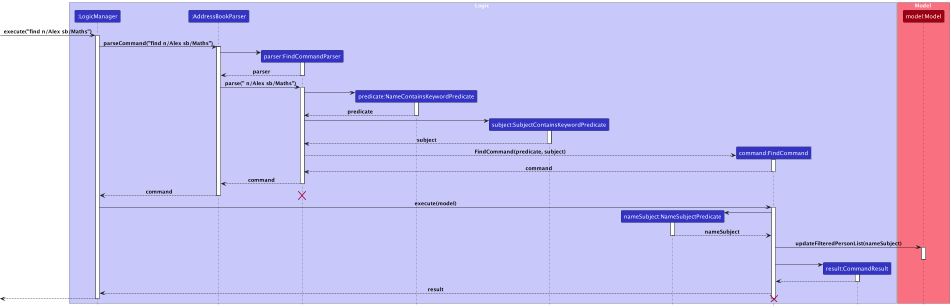

The diagram above was rendered by PlantUML. Its source (embedded in the PNG):
@startuml
!include style.puml
skinparam noteTextAlignment left

box Logic LOGIC_COLOR_T1
participant ":LogicManager" as LogicManager LOGIC_COLOR
participant ":AddressBookParser" as AddressBookParser LOGIC_COLOR
participant "parser:FindCommandParser" as FindCommandParser LOGIC_COLOR
participant "predicate:NameContainsKeywordPredicate" as NameContainsKeywordPredicate LOGIC_COLOR
participant "subject:SubjectContainsKeywordPredicate" as SubjectContainsKeywordPredicate LOGIC_COLOR
participant "nameSubject:NameSubjectPredicate" as NameSubjectPredicate LOGIC_COLOR
participant "command:FindCommand" as FindCommand LOGIC_COLOR
participant "result:CommandResult" as CommandResult LOGIC_COLOR
end box

box Model MODEL_COLOR_T1
participant "model:Model" as Model MODEL_COLOR

end box
[-> LogicManager : execute("find n/Alex sb/Maths")
activate LogicManager

LogicManager -> AddressBookParser : parseCommand("find n/Alex sb/Maths")
activate AddressBookParser

create FindCommandParser
AddressBookParser -> FindCommandParser
activate FindCommandParser

FindCommandParser --> AddressBookParser : parser
deactivate FindCommandParser

AddressBookParser -> FindCommandParser : parse(" n/Alex sb/Maths")
activate FindCommandParser

create NameContainsKeywordPredicate
FindCommandParser -> NameContainsKeywordPredicate
activate NameContainsKeywordPredicate

NameContainsKeywordPredicate --> FindCommandParser : predicate
deactivate NameContainsKeywordPredicate

create SubjectContainsKeywordPredicate
FindCommandParser -> SubjectContainsKeywordPredicate
activate SubjectContainsKeywordPredicate

SubjectContainsKeywordPredicate --> FindCommandParser : subject
deactivate SubjectContainsKeywordPredicate

create FindCommand
FindCommandParser --> FindCommand : FindCommand(predicate, subject)
activate FindCommand

FindCommand --> FindCommandParser : command
deactivate FindCommand

FindCommandParser --> AddressBookParser : command
deactivate FindCommandParser

AddressBookParser --> LogicManager : command
deactivate AddressBookParser

destroy FindCommandParser

LogicManager -> FindCommand : execute(model)
activate FindCommand

create NameSubjectPredicate
FindCommand -> NameSubjectPredicate
activate NameSubjectPredicate

NameSubjectPredicate --> FindCommand : nameSubject
deactivate NameSubjectPredicate

FindCommand -> Model : updateFilteredPersonList(nameSubject)
activate Model
deactivate Model

create CommandResult
FindCommand -> CommandResult
activate CommandResult

CommandResult --> FindCommand
deactivate CommandResult

FindCommand --> LogicManager: result

[<--LogicManager
destroy FindCommand
deactivate LogicManager
@enduml